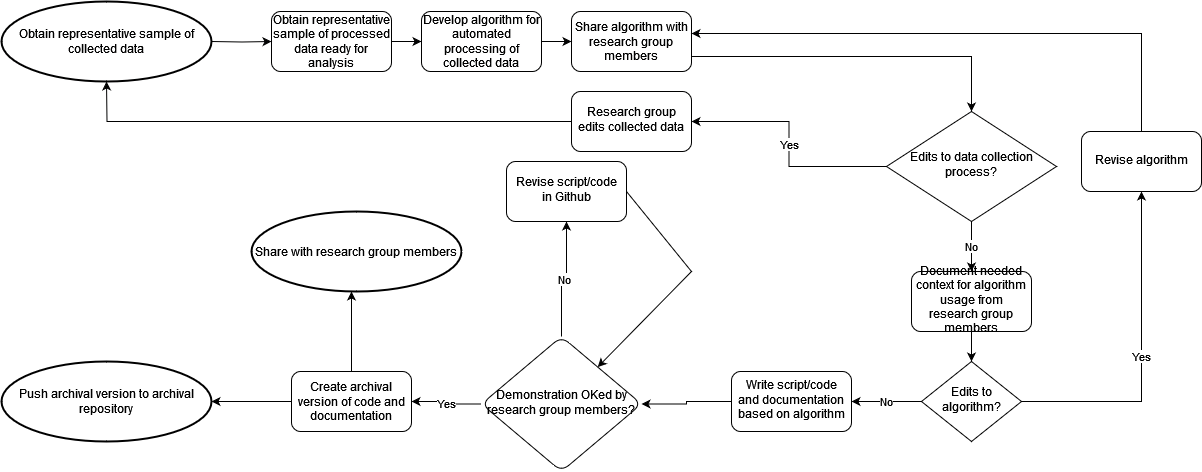

The diagram above was exported from draw.io. Its source (the exported page's mxGraphModel, read from the mxfile embedded in the PNG):
<mxGraphModel dx="1621" dy="484" grid="1" gridSize="10" guides="1" tooltips="1" connect="1" arrows="1" fold="1" page="1" pageScale="1" pageWidth="827" pageHeight="1169" math="0" shadow="0">
  <root>
    <mxCell id="WIyWlLk6GJQsqaUBKTNV-0" />
    <mxCell id="WIyWlLk6GJQsqaUBKTNV-1" parent="WIyWlLk6GJQsqaUBKTNV-0" />
    <mxCell id="BPCtQ9p3Z0pLZ5Ft1IvA-2" value="" style="edgeStyle=orthogonalEdgeStyle;rounded=0;orthogonalLoop=1;jettySize=auto;html=1;" parent="WIyWlLk6GJQsqaUBKTNV-1" source="pQpMi1_LTU_NWi1eT7Lh-1" target="pQpMi1_LTU_NWi1eT7Lh-3" edge="1">
      <mxGeometry relative="1" as="geometry" />
    </mxCell>
    <mxCell id="pQpMi1_LTU_NWi1eT7Lh-1" value="Obtain representative sample of processed data ready for analysis" style="rounded=1;whiteSpace=wrap;html=1;" parent="WIyWlLk6GJQsqaUBKTNV-1" vertex="1">
      <mxGeometry x="-90" y="410" width="120" height="60" as="geometry" />
    </mxCell>
    <mxCell id="pQpMi1_LTU_NWi1eT7Lh-3" value="Develop algorithm for automated processing of collected data" style="rounded=1;whiteSpace=wrap;html=1;" parent="WIyWlLk6GJQsqaUBKTNV-1" vertex="1">
      <mxGeometry x="60" y="410" width="120" height="60" as="geometry" />
    </mxCell>
    <mxCell id="pQpMi1_LTU_NWi1eT7Lh-5" value="Share algorithm with research group members" style="rounded=1;whiteSpace=wrap;html=1;" parent="WIyWlLk6GJQsqaUBKTNV-1" vertex="1">
      <mxGeometry x="210" y="410" width="120" height="60" as="geometry" />
    </mxCell>
    <mxCell id="pQpMi1_LTU_NWi1eT7Lh-6" value="" style="endArrow=classic;html=1;rounded=0;entryX=0;entryY=0.5;entryDx=0;entryDy=0;exitX=1;exitY=0.5;exitDx=0;exitDy=0;" parent="WIyWlLk6GJQsqaUBKTNV-1" source="pQpMi1_LTU_NWi1eT7Lh-3" target="pQpMi1_LTU_NWi1eT7Lh-5" edge="1">
      <mxGeometry width="50" height="50" relative="1" as="geometry">
        <mxPoint x="189.5" y="420" as="sourcePoint" />
        <mxPoint x="189.5" y="460" as="targetPoint" />
      </mxGeometry>
    </mxCell>
    <mxCell id="pQpMi1_LTU_NWi1eT7Lh-21" value="Yes" style="edgeStyle=orthogonalEdgeStyle;rounded=0;orthogonalLoop=1;jettySize=auto;html=1;endArrow=classic;endFill=1;" parent="WIyWlLk6GJQsqaUBKTNV-1" source="pQpMi1_LTU_NWi1eT7Lh-7" target="pQpMi1_LTU_NWi1eT7Lh-20" edge="1">
      <mxGeometry relative="1" as="geometry" />
    </mxCell>
    <mxCell id="pQpMi1_LTU_NWi1eT7Lh-24" value="" style="edgeStyle=orthogonalEdgeStyle;rounded=0;orthogonalLoop=1;jettySize=auto;html=1;endArrow=classic;endFill=1;exitX=0.5;exitY=1;exitDx=0;exitDy=0;" parent="WIyWlLk6GJQsqaUBKTNV-1" source="pQpMi1_LTU_NWi1eT7Lh-23" target="pQpMi1_LTU_NWi1eT7Lh-7" edge="1">
      <mxGeometry relative="1" as="geometry">
        <mxPoint x="520" y="730" as="sourcePoint" />
        <Array as="points">
          <mxPoint x="610" y="740" />
          <mxPoint x="610" y="740" />
        </Array>
      </mxGeometry>
    </mxCell>
    <mxCell id="pQpMi1_LTU_NWi1eT7Lh-27" value="No" style="edgeStyle=orthogonalEdgeStyle;rounded=0;orthogonalLoop=1;jettySize=auto;html=1;endArrow=classic;endFill=1;" parent="WIyWlLk6GJQsqaUBKTNV-1" source="pQpMi1_LTU_NWi1eT7Lh-7" target="pQpMi1_LTU_NWi1eT7Lh-26" edge="1">
      <mxGeometry relative="1" as="geometry" />
    </mxCell>
    <mxCell id="pQpMi1_LTU_NWi1eT7Lh-7" value="Edits to algorithm?" style="rhombus;whiteSpace=wrap;html=1;shadow=0;fontFamily=Helvetica;fontSize=12;align=center;strokeWidth=1;spacing=6;spacingTop=-4;" parent="WIyWlLk6GJQsqaUBKTNV-1" vertex="1">
      <mxGeometry x="560" y="760" width="100" height="80" as="geometry" />
    </mxCell>
    <mxCell id="GKX8rMixIjsakM1oD1L3-1" value="Yes" style="edgeStyle=orthogonalEdgeStyle;rounded=0;orthogonalLoop=1;jettySize=auto;html=1;" parent="WIyWlLk6GJQsqaUBKTNV-1" source="pQpMi1_LTU_NWi1eT7Lh-8" target="GKX8rMixIjsakM1oD1L3-0" edge="1">
      <mxGeometry relative="1" as="geometry" />
    </mxCell>
    <mxCell id="BPCtQ9p3Z0pLZ5Ft1IvA-12" value="No" style="edgeStyle=orthogonalEdgeStyle;rounded=0;orthogonalLoop=1;jettySize=auto;html=1;entryX=0.5;entryY=0;entryDx=0;entryDy=0;" parent="WIyWlLk6GJQsqaUBKTNV-1" source="pQpMi1_LTU_NWi1eT7Lh-8" target="pQpMi1_LTU_NWi1eT7Lh-23" edge="1">
      <mxGeometry relative="1" as="geometry" />
    </mxCell>
    <mxCell id="pQpMi1_LTU_NWi1eT7Lh-8" value="Edits to data collection process?" style="rhombus;whiteSpace=wrap;html=1;shadow=0;fontFamily=Helvetica;fontSize=12;align=center;strokeWidth=1;spacing=6;spacingTop=-4;" parent="WIyWlLk6GJQsqaUBKTNV-1" vertex="1">
      <mxGeometry x="525" y="510" width="170" height="110" as="geometry" />
    </mxCell>
    <mxCell id="pQpMi1_LTU_NWi1eT7Lh-20" value="Revise algorithm" style="rounded=1;whiteSpace=wrap;html=1;shadow=0;strokeWidth=1;spacing=6;spacingTop=-4;" parent="WIyWlLk6GJQsqaUBKTNV-1" vertex="1">
      <mxGeometry x="720" y="530" width="120" height="60" as="geometry" />
    </mxCell>
    <mxCell id="pQpMi1_LTU_NWi1eT7Lh-23" value="Document needed context for algorithm usage from research group members" style="rounded=1;whiteSpace=wrap;html=1;shadow=0;strokeWidth=1;spacing=6;spacingTop=-4;" parent="WIyWlLk6GJQsqaUBKTNV-1" vertex="1">
      <mxGeometry x="550" y="670" width="120" height="60" as="geometry" />
    </mxCell>
    <mxCell id="BPCtQ9p3Z0pLZ5Ft1IvA-11" style="edgeStyle=orthogonalEdgeStyle;rounded=0;orthogonalLoop=1;jettySize=auto;html=1;entryX=1;entryY=0.5;entryDx=0;entryDy=0;" parent="WIyWlLk6GJQsqaUBKTNV-1" source="pQpMi1_LTU_NWi1eT7Lh-26" target="pQpMi1_LTU_NWi1eT7Lh-30" edge="1">
      <mxGeometry relative="1" as="geometry" />
    </mxCell>
    <mxCell id="pQpMi1_LTU_NWi1eT7Lh-26" value="Write script/code and documentation based on algorithm " style="rounded=1;whiteSpace=wrap;html=1;shadow=0;strokeWidth=1;spacing=6;spacingTop=-4;" parent="WIyWlLk6GJQsqaUBKTNV-1" vertex="1">
      <mxGeometry x="370" y="770" width="120" height="60" as="geometry" />
    </mxCell>
    <mxCell id="pQpMi1_LTU_NWi1eT7Lh-33" value="No" style="edgeStyle=orthogonalEdgeStyle;rounded=0;orthogonalLoop=1;jettySize=auto;html=1;endArrow=classic;endFill=1;" parent="WIyWlLk6GJQsqaUBKTNV-1" source="pQpMi1_LTU_NWi1eT7Lh-30" target="pQpMi1_LTU_NWi1eT7Lh-32" edge="1">
      <mxGeometry relative="1" as="geometry" />
    </mxCell>
    <mxCell id="pQpMi1_LTU_NWi1eT7Lh-38" value="Yes" style="edgeStyle=orthogonalEdgeStyle;rounded=0;orthogonalLoop=1;jettySize=auto;html=1;endArrow=classic;endFill=1;entryX=1;entryY=0.5;entryDx=0;entryDy=0;entryPerimeter=0;" parent="WIyWlLk6GJQsqaUBKTNV-1" source="pQpMi1_LTU_NWi1eT7Lh-30" target="pQpMi1_LTU_NWi1eT7Lh-39" edge="1">
      <mxGeometry relative="1" as="geometry">
        <mxPoint x="55" y="800" as="targetPoint" />
      </mxGeometry>
    </mxCell>
    <mxCell id="pQpMi1_LTU_NWi1eT7Lh-30" value="Demonstration OKed by research group members?" style="rhombus;whiteSpace=wrap;html=1;rounded=1;shadow=0;strokeWidth=1;spacing=6;spacingTop=-4;" parent="WIyWlLk6GJQsqaUBKTNV-1" vertex="1">
      <mxGeometry x="120" y="735" width="160" height="135" as="geometry" />
    </mxCell>
    <mxCell id="pQpMi1_LTU_NWi1eT7Lh-32" value="Revise script/code in Github" style="whiteSpace=wrap;html=1;rounded=1;shadow=0;strokeWidth=1;spacing=6;spacingTop=-4;" parent="WIyWlLk6GJQsqaUBKTNV-1" vertex="1">
      <mxGeometry x="145" y="560" width="120" height="60" as="geometry" />
    </mxCell>
    <mxCell id="pQpMi1_LTU_NWi1eT7Lh-36" value="" style="endArrow=classic;html=1;rounded=0;" parent="WIyWlLk6GJQsqaUBKTNV-1" target="pQpMi1_LTU_NWi1eT7Lh-30" edge="1">
      <mxGeometry width="50" height="50" relative="1" as="geometry">
        <mxPoint x="265" y="590" as="sourcePoint" />
        <mxPoint x="315" y="540" as="targetPoint" />
        <Array as="points">
          <mxPoint x="330" y="670" />
        </Array>
      </mxGeometry>
    </mxCell>
    <mxCell id="PzYaqR8xAhRnFS99fcEI-1" value="" style="edgeStyle=orthogonalEdgeStyle;rounded=0;orthogonalLoop=1;jettySize=auto;html=1;" parent="WIyWlLk6GJQsqaUBKTNV-1" source="pQpMi1_LTU_NWi1eT7Lh-39" edge="1">
      <mxGeometry relative="1" as="geometry">
        <mxPoint x="-10" y="690" as="targetPoint" />
      </mxGeometry>
    </mxCell>
    <mxCell id="PzYaqR8xAhRnFS99fcEI-3" value="" style="edgeStyle=orthogonalEdgeStyle;rounded=0;orthogonalLoop=1;jettySize=auto;html=1;" parent="WIyWlLk6GJQsqaUBKTNV-1" source="pQpMi1_LTU_NWi1eT7Lh-39" edge="1">
      <mxGeometry relative="1" as="geometry">
        <mxPoint x="-150" y="800" as="targetPoint" />
      </mxGeometry>
    </mxCell>
    <mxCell id="pQpMi1_LTU_NWi1eT7Lh-39" value="Create archival version of code and documentation" style="rounded=1;whiteSpace=wrap;html=1;" parent="WIyWlLk6GJQsqaUBKTNV-1" vertex="1">
      <mxGeometry x="-70" y="770" width="120" height="60" as="geometry" />
    </mxCell>
    <mxCell id="BPCtQ9p3Z0pLZ5Ft1IvA-7" style="edgeStyle=orthogonalEdgeStyle;rounded=0;orthogonalLoop=1;jettySize=auto;html=1;entryX=0.5;entryY=1;entryDx=0;entryDy=0;" parent="WIyWlLk6GJQsqaUBKTNV-1" source="GKX8rMixIjsakM1oD1L3-0" edge="1">
      <mxGeometry relative="1" as="geometry">
        <mxPoint x="-255" y="480" as="targetPoint" />
      </mxGeometry>
    </mxCell>
    <mxCell id="GKX8rMixIjsakM1oD1L3-0" value="&lt;div&gt;Research group edits collected data&lt;/div&gt;" style="rounded=1;whiteSpace=wrap;html=1;shadow=0;strokeWidth=1;spacing=6;spacingTop=-4;" parent="WIyWlLk6GJQsqaUBKTNV-1" vertex="1">
      <mxGeometry x="210" y="490" width="120" height="60" as="geometry" />
    </mxCell>
    <mxCell id="GKX8rMixIjsakM1oD1L3-3" value="" style="endArrow=classic;html=1;rounded=0;exitX=1;exitY=0.75;exitDx=0;exitDy=0;entryX=0.5;entryY=0;entryDx=0;entryDy=0;" parent="WIyWlLk6GJQsqaUBKTNV-1" source="pQpMi1_LTU_NWi1eT7Lh-5" target="pQpMi1_LTU_NWi1eT7Lh-8" edge="1">
      <mxGeometry width="50" height="50" relative="1" as="geometry">
        <mxPoint x="350" y="420" as="sourcePoint" />
        <mxPoint x="610" y="440" as="targetPoint" />
        <Array as="points">
          <mxPoint x="610" y="455" />
        </Array>
      </mxGeometry>
    </mxCell>
    <mxCell id="GKX8rMixIjsakM1oD1L3-4" value="" style="endArrow=classic;html=1;rounded=0;exitX=0.5;exitY=0;exitDx=0;exitDy=0;" parent="WIyWlLk6GJQsqaUBKTNV-1" source="pQpMi1_LTU_NWi1eT7Lh-20" edge="1">
      <mxGeometry width="50" height="50" relative="1" as="geometry">
        <mxPoint x="350" y="530" as="sourcePoint" />
        <mxPoint x="330" y="432" as="targetPoint" />
        <Array as="points">
          <mxPoint x="780" y="432" />
        </Array>
      </mxGeometry>
    </mxCell>
    <mxCell id="BPCtQ9p3Z0pLZ5Ft1IvA-6" value="" style="edgeStyle=orthogonalEdgeStyle;rounded=0;orthogonalLoop=1;jettySize=auto;html=1;" parent="WIyWlLk6GJQsqaUBKTNV-1" target="pQpMi1_LTU_NWi1eT7Lh-1" edge="1">
      <mxGeometry relative="1" as="geometry">
        <mxPoint x="-150" y="440" as="sourcePoint" />
      </mxGeometry>
    </mxCell>
    <mxCell id="BPCtQ9p3Z0pLZ5Ft1IvA-8" value="Obtain representative sample of collected data " style="strokeWidth=2;html=1;shape=mxgraph.flowchart.start_1;whiteSpace=wrap;" parent="WIyWlLk6GJQsqaUBKTNV-1" vertex="1">
      <mxGeometry x="-360" y="400" width="210" height="80" as="geometry" />
    </mxCell>
    <mxCell id="BPCtQ9p3Z0pLZ5Ft1IvA-9" value="Share with research group members" style="strokeWidth=2;html=1;shape=mxgraph.flowchart.start_1;whiteSpace=wrap;" parent="WIyWlLk6GJQsqaUBKTNV-1" vertex="1">
      <mxGeometry x="-110" y="610" width="210" height="80" as="geometry" />
    </mxCell>
    <mxCell id="BPCtQ9p3Z0pLZ5Ft1IvA-10" value="Push archival version to archival repository" style="strokeWidth=2;html=1;shape=mxgraph.flowchart.start_1;whiteSpace=wrap;" parent="WIyWlLk6GJQsqaUBKTNV-1" vertex="1">
      <mxGeometry x="-360" y="760" width="210" height="80" as="geometry" />
    </mxCell>
  </root>
</mxGraphModel>